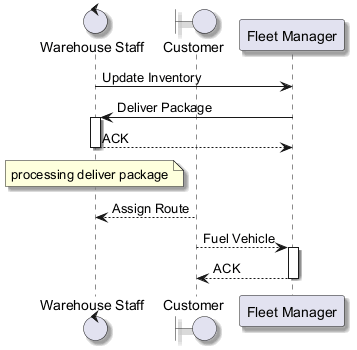

The diagram above was rendered by PlantUML. Its source (embedded in the PNG):
@startuml
skinparam backgroundColor #FFFFFF
skinparam classBackgroundColor #E8F4FA
skinparam classBorderColor #2C7DA0
skinparam shadowing true
control "Warehouse Staff" as WS
boundary "Customer" as C
participant "Fleet Manager" as FM
WS -> FM : Update Inventory
FM -> WS : Deliver Package
activate WS
WS --> FM : ACK
deactivate WS
note over WS : processing deliver package
C --> WS : Assign Route
C --> FM : Fuel Vehicle
activate FM
FM --> C : ACK
deactivate FM
@enduml